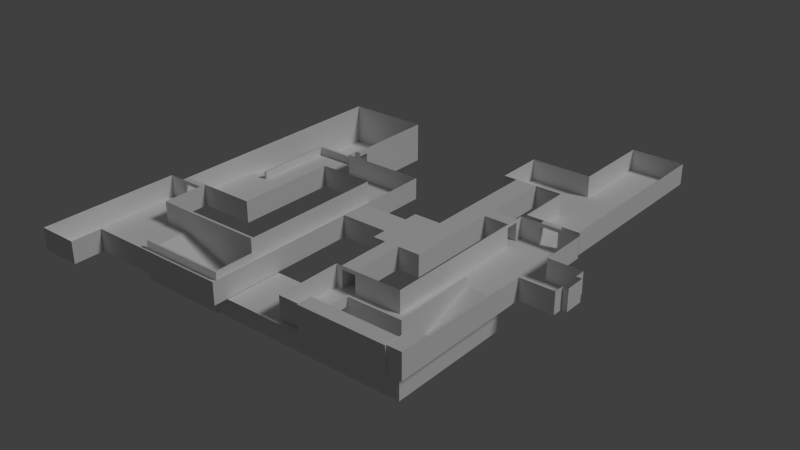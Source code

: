 # Source: Dust.blend  (saved by Blender 2.69.0; exported with 4.5.12 LTS)
import bpy
from mathutils import Matrix  # noqa: F401  (used for matrix-valued properties, if any)

bpy.ops.wm.read_factory_settings(use_empty=True)
scene = bpy.context.scene
scene.name = 'Scene'

# ---- collections
col_collection_1 = bpy.data.collections.new('Collection 1'); scene.collection.children.link(col_collection_1)

# ---- materials (node trees are filled in below, after node groups)
mat_material = bpy.data.materials.new('Material')
mat_material.alpha_threshold = 0.0
mat_material.use_transparent_shadow = False
mat_material.roughness = 0.5
mat_material.line_color = (0.0, 0.0, 0.0, 1.0)

# ---- material node trees

# ---- world
world_world = bpy.data.worlds.new('World'); scene.world = world_world
world_world.color = (0.05088, 0.05088, 0.05088)
world_world.use_sun_shadow = False
world_world.sun_shadow_jitter_overblur = 0.0
world_world.cycles.sampling_method = 'MANUAL'
world_world.cycles.sample_map_resolution = 256

# ---- lights
light_sun = bpy.data.lights.new('Sun', 'SUN')
light_sun.transmission_factor = 0.0
light_sun.angle = 0.1993
light_sun.energy = 1.0
light_sun.shadow_buffer_clip_start = 0.5
light_sun.shadow_soft_size = 0.1
light_sun.shadow_cascade_max_distance = 1000.0
light_sun.cycles.use_multiple_importance_sampling = False

# ---- meshes
me_cube_002 = bpy.data.meshes.new('Cube.002')
me_cube_002.from_pydata([(0.7176, -0.4165, 0.3306), (0.7495, -0.4165, 0.3306), (0.7176, -2.133, 0.3306), (0.7495, -2.133, 0.3306), (0.7176, -0.4165, 0.8691), (0.7495, -0.4165, 0.8691), (0.7176, -2.133, 0.8691), (0.7495, -2.133, 0.8691), (0.291, -0.4165, 0.3306), (0.3229, -0.4165, 0.3306), (0.291, -1.552, 0.3306), (0.3229, -1.552, 0.3306), (0.291, -0.4165, 0.8691), (0.3229, -0.4165, 0.8691), (0.291, -1.552, 0.8691), (0.3229, -1.552, 0.8691), (0.291, -1.584, 0.3306), (0.3229, -1.584, 0.3306), (0.291, -1.584, 0.8691), (0.3229, -1.584, 0.8691), (-0.443, -1.552, 0.3306), (-0.443, -1.552, 0.8691), (-0.443, -1.584, 0.3306), (-0.443, -1.584, 0.8691), (-0.4701, -1.552, 0.3306), (-0.4701, -1.552, 0.8691), (-0.4701, -1.584, 0.3306), (-0.4701, -1.584, 0.8691), (0.3229, -0.4165, 0.7478), (0.291, -0.4165, 0.7478), (0.291, -1.552, 0.7478), (0.3229, -1.552, 0.7478), (0.291, -1.584, 0.7478), (0.3229, -1.584, 0.7478), (-0.443, -1.552, 0.7478), (-0.443, -1.584, 0.7478), (-0.4701, -1.552, 0.7478), (-0.4701, -1.584, 0.7478), (-0.4701, -2.332, 0.8691), (-0.443, -2.332, 0.7478), (-0.4701, -2.332, 0.7478), (-0.4701, -2.125, 0.7478), (-0.443, -2.125, 0.7478), (-0.4701, -2.125, 0.8691), (-0.443, -2.125, 0.8691), (0.7343, -2.332, 0.8691), (0.7343, -2.332, 0.7478), (0.7343, -2.125, 0.7478), (0.7343, -2.125, 0.8691), (-0.443, -2.26, 0.7346), (-0.4701, -2.26, 0.7346), (-0.4701, -2.125, 0.7346), (-0.443, -2.125, 0.7346), (0.7343, -2.26, 0.7346), (0.7343, -2.125, 0.7346), (-0.443, -2.332, 1.106), (-0.4701, -2.332, 1.106), (-0.443, -2.332, 0.9851), (-0.4701, -2.332, 0.9851), (-0.4701, -2.125, 1.106), (-0.443, -2.125, 1.106), (0.7343, -2.332, 1.106), (0.7343, -2.332, 0.9851), (0.7343, -2.125, 1.106), (-3.243, -2.125, 0.7478), (-3.243, -2.125, 0.7346), (-1.979, -2.26, 0.7346), (-1.979, -2.332, 0.7478), (-1.979, -2.125, 0.7478), (-1.979, -2.125, 0.7346), (-0.4701, -1.549, 0.7478), (-0.4701, -1.549, 0.7346), (-1.979, -1.549, 0.7478), (-1.979, -1.549, 0.7346), (-3.269, -1.563, 0.3306), (-3.269, -1.531, 0.3306), (-1.979, -1.563, 0.3306), (-1.979, -1.531, 0.3306), (-3.269, -1.563, 0.8691), (-3.269, -1.531, 0.8691), (-1.979, -1.563, 0.8691), (-1.979, -1.531, 0.8691), (-3.269, -1.531, 0.7478), (-3.269, -1.563, 0.7478), (-1.979, -1.563, 0.7478), (-1.979, -1.531, 0.7478), (-3.269, -1.563, 1.062), (-3.269, -1.531, 1.062), (-1.979, -1.563, 1.062), (-1.979, -1.531, 1.062), (-1.956, -1.563, 0.3306), (-1.956, -1.531, 0.3306), (-1.956, -1.563, 0.8691), (-1.956, -1.531, 0.8691), (-1.956, -1.563, 0.7478), (-1.956, -1.531, 0.7478), (-1.979, -2.122, 0.8691), (-1.979, -2.122, 0.7478), (-1.956, -2.122, 0.8691), (-1.956, -2.122, 0.7478), (-1.979, -2.148, 0.8691), (-1.979, -2.148, 0.7478), (-1.956, -2.148, 0.8691), (-1.956, -2.148, 0.7478), (-3.186, -2.122, 0.8691), (-3.186, -2.122, 0.7478), (-3.186, -2.148, 0.8691), (-3.186, -2.148, 0.7478), (-1.979, -2.122, 0.3151), (-1.979, -2.148, 0.3151), (-3.186, -2.122, 0.3151), (-3.186, -2.148, 0.3151), (-3.516, 0.1572, 0.3306), (-3.548, 0.1572, 0.3306), (-3.516, 1.25, 0.3306), (-3.548, 1.25, 0.3306), (-3.516, 0.1572, 0.8691), (-3.548, 0.1572, 0.8691), (-3.516, 1.25, 0.8691), (-3.548, 1.25, 0.8691), (-3.548, 0.1572, 0.7478), (-3.516, 0.1572, 0.7478), (-3.516, 1.25, 0.7478), (-3.548, 1.25, 0.7478), (-3.516, 1.283, 0.3306), (-3.548, 1.283, 0.3306), (-3.516, 1.283, 0.8691), (-3.548, 1.283, 0.8691), (-3.516, 1.283, 0.7478), (-3.548, 1.283, 0.7478), (-2.715, 1.25, 0.3306), (-2.715, 1.25, 0.8691), (-2.715, 1.25, 0.7478), (-2.715, 1.283, 0.3306), (-2.715, 1.283, 0.8691), (-2.715, 1.283, 0.7478)], [], [(0, 1, 3, 2), (4, 6, 7, 5), (1, 0, 4, 5), (2, 3, 7, 6), (0, 2, 6, 4), (3, 1, 5, 7), (8, 9, 11, 10), (12, 14, 15, 13), (28, 29, 12, 13), (31, 15, 19, 33), (29, 30, 14, 12), (31, 28, 13, 15), (32, 33, 19, 18), (10, 16, 22, 20), (15, 14, 18, 19), (10, 11, 17, 16), (20, 22, 26, 24), (18, 14, 21, 23), (32, 18, 23, 35), (30, 10, 20, 34), (36, 24, 26, 37), (23, 21, 25, 27), (42, 47, 54, 52), (34, 20, 24, 36), (9, 8, 29, 28), (11, 31, 33, 17), (8, 10, 30, 29), (11, 9, 28, 31), (16, 17, 33, 32), (16, 32, 35, 22), (14, 30, 34, 21), (25, 36, 37, 27), (22, 35, 37, 26), (21, 34, 36, 25), (46, 45, 61, 62), (43, 41, 40, 38), (42, 44, 48, 47), (45, 48, 63, 61), (37, 35, 42, 41), (27, 37, 41, 43), (35, 23, 44, 42), (23, 27, 43, 44), (47, 48, 45, 46), (48, 44, 60, 63), (46, 39, 49, 53), (39, 46, 62, 57), (51, 52, 49, 50), (49, 52, 54, 53), (47, 46, 53, 54), (41, 42, 52, 51), (39, 40, 50, 49), (57, 55, 56, 58), (60, 59, 56, 55), (60, 55, 61, 63), (55, 57, 62, 61), (44, 43, 59, 60), (43, 38, 56, 59), (40, 39, 57, 58), (38, 40, 58, 56), (68, 69, 65, 64), (50, 40, 67, 66), (69, 68, 72, 73), (51, 50, 66, 69), (40, 41, 68, 67), (70, 71, 73, 72), (51, 69, 73, 71), (68, 41, 70, 72), (41, 51, 71, 70), (74, 75, 77, 76), (79, 78, 86, 87), (82, 83, 78, 79), (83, 84, 80, 78), (85, 82, 79, 81), (75, 74, 83, 82), (74, 76, 84, 83), (77, 75, 82, 85), (84, 94, 99, 97), (77, 85, 95, 91), (86, 88, 89, 87), (80, 81, 89, 88), (78, 80, 88, 86), (81, 79, 87, 89), (92, 94, 95, 93), (90, 91, 95, 94), (85, 81, 93, 95), (84, 76, 90, 94), (81, 80, 92, 93), (76, 77, 91, 90), (97, 99, 103, 101), (92, 80, 96, 98), (94, 92, 98, 99), (80, 84, 97, 96), (100, 101, 103, 102), (98, 96, 100, 102), (99, 98, 102, 103), (104, 105, 107, 106), (101, 107, 111, 109), (101, 100, 106, 107), (96, 97, 105, 104), (108, 109, 111, 110), (105, 97, 108, 110), (107, 105, 110, 111), (97, 101, 109, 108), (100, 96, 104, 106), (112, 113, 115, 114), (116, 118, 119, 117), (120, 121, 116, 117), (121, 122, 118, 116), (123, 120, 117, 119), (113, 112, 121, 120), (112, 114, 122, 121), (115, 113, 120, 123), (115, 123, 129, 125), (126, 118, 131, 134), (123, 119, 127, 129), (114, 124, 133, 130), (119, 118, 126, 127), (114, 115, 125, 124), (131, 132, 135, 134), (132, 130, 133, 135), (128, 126, 134, 135), (124, 128, 135, 133), (118, 122, 132, 131), (122, 114, 130, 132), (125, 129, 128, 124), (127, 126, 128, 129)])
me_cube_002.use_remesh_preserve_volume = False
me_cube_002.use_remesh_preserve_attributes = False
me_cube_002.use_mirror_vertex_groups = False
me_cube_002.update()
me_cube_001 = bpy.data.meshes.new('Cube.001')
me_cube_001.from_pydata([(-0.9121, -0.6107, 0.7561), (-0.9121, 0.165, 0.7561), (-0.2306, 0.165, 0.7561), (-0.2306, -0.6107, 0.7561), (-0.9121, -0.6107, 1.006), (-0.9121, 0.165, 1.006), (-0.2306, 0.165, 1.006), (-0.2306, -0.6107, 1.006), (-0.5348, 0.165, 1.006), (-0.5348, 0.165, 0.7561), (-0.5348, -0.6107, 1.006), (-0.5348, -0.6107, 0.7561), (-0.733, 0.165, 0.7561), (-0.733, -0.6107, 1.006), (-0.733, 0.165, 1.006), (-0.733, -0.6107, 0.7561), (-0.9121, -0.0229, 1.006), (-0.9121, -0.0229, 0.7561), (-0.2306, -0.0229, 1.006), (-0.2306, -0.0229, 0.7561), (-0.5348, -0.0229, 0.7561), (-0.733, -0.0229, 0.7561), (-0.9121, -0.4108, 0.7561), (-0.2306, -0.4108, 1.006), (-0.5348, -0.4108, 0.7561), (-0.733, -0.4108, 0.7561), (-0.9121, -0.4108, 1.006), (-0.2306, -0.4108, 0.7561), (-1.563, -0.0229, 1.006), (-1.563, -0.0229, 0.7561), (-1.563, -0.4108, 0.7561), (-1.563, -0.4108, 1.006), (-1.981, -0.0229, 1.006), (-1.981, -0.0229, 0.7561), (-1.981, -0.4108, 0.7561), (-1.981, -0.4108, 1.006), (-1.563, 0.5097, 1.006), (-1.563, 0.5097, 0.7561), (-1.981, 0.5097, 1.006), (-1.981, 0.5097, 0.7561), (-1.563, 0.9852, 1.006), (-1.563, 0.9852, 0.7561), (-1.981, 0.9852, 1.006), (-1.981, 0.9852, 0.7561), (-2.75, 0.5097, 1.006), (-2.75, 0.5097, 0.7561), (-2.75, 0.9852, 1.006), (-2.75, 0.9852, 0.7561), (-0.5348, -1.356, 1.006), (-0.5348, -1.356, 0.7561), (-0.733, -1.356, 1.006), (-0.733, -1.356, 0.7561), (-0.2311, 0.6642, 0.7561), (-0.2311, 0.6642, 1.006), (-0.5351, 0.6642, 1.006), (-0.5351, 0.6642, 0.7561), (-0.2311, 0.8478, 0.7561), (-0.2311, 0.8478, 1.006), (-0.5351, 0.8478, 1.006), (-0.5351, 0.8478, 0.7561), (-0.2306, 1.785, 0.7561), (-0.2306, 1.785, 1.006), (-0.5351, 1.785, 1.006), (-0.5351, 1.785, 0.7561), (-0.2306, 2.471, 0.7561), (-0.2306, 2.471, 1.006), (-0.5351, 2.471, 1.006), (-0.5351, 2.471, 0.7561), (-0.7235, 1.785, 1.006), (-0.7235, 1.785, 0.7561), (-0.7235, 2.471, 1.006), (-0.7235, 2.471, 0.7561), (0.8943, 1.785, 0.7561), (0.8943, 1.785, 1.006), (0.8943, 2.471, 0.7561), (0.8943, 2.471, 1.006), (0.1426, 2.471, 1.006), (0.1426, 1.785, 1.006), (0.1426, 1.785, 0.7561), (0.1426, 2.471, 0.7561), (0.8943, 3.622, 0.7561), (0.8943, 3.622, 1.006), (0.1426, 3.622, 1.006), (0.1426, 3.622, 0.7561), (0.8943, 1.016, 0.7561), (0.8943, 1.016, 1.006), (0.1426, 1.016, 1.006), (0.1426, 1.016, 0.7561), (-4.082, -0.9883, 0.7561), (-1.981, -2.14, 0.7561), (0.3932, 2.471, 0.7561), (0.6437, 2.471, 0.7561), (-1.563, -2.14, 1.006), (-1.563, -2.14, 0.7561), (0.3932, 1.785, 0.7561), (0.6437, 1.785, 0.7561), (0.3932, 3.622, 0.7561), (0.6437, 3.622, 0.7561), (0.3932, 3.622, 1.006), (0.6437, 3.622, 1.006), (0.3932, 1.016, 1.006), (0.6437, 1.016, 1.006), (0.3932, 1.016, 0.7561), (0.6437, 1.016, 0.7561), (0.3932, 0.9437, 1.006), (0.6437, 0.9437, 1.006), (0.3932, 0.9437, 0.7561), (0.6437, 0.9437, 0.7561), (-3.158, -1.549, 1.006), (-3.158, -1.549, 0.7561), (0.3932, 0.6642, 0.7561), (0.6437, 0.6642, 0.7561), (0.1128, 0.6642, 0.7561), (0.1128, 0.6642, 1.006), (0.1128, 0.9437, 0.7561), (0.1128, 0.9437, 1.006), (0.6437, 0.8466, 0.7561), (-4.082, -1.549, 0.7561), (-4.082, -1.549, 1.006), (0.3932, 0.8466, 0.7561), (0.1128, 0.8466, 1.006), (0.1128, 0.8466, 0.7561), (0.9327, 0.9437, 1.006), (0.9327, 0.9437, 0.7561), (0.9327, 0.6642, 1.006), (0.9327, 0.6642, 0.7561), (0.9327, 0.8466, 0.7561), (0.9327, 0.8466, 1.006), (-3.531, -1.549, 0.7561), (0.6437, 0.2604, 0.7561), (0.3932, 0.2604, 0.7561), (-3.531, -1.549, 1.006), (0.1128, 0.2604, 0.7561), (0.1128, 0.2604, 1.006), (0.9327, 0.2604, 1.006), (0.9327, 0.2604, 0.7561), (-4.082, -2.945, 1.006), (0.6437, -0.311, 0.7561), (0.3932, -0.311, 0.7561), (-4.082, -2.945, 0.7561), (0.1128, -0.311, 0.7561), (0.1128, -0.311, 1.006), (0.9327, -0.311, 1.006), (0.9327, -0.311, 0.7561), (0.6437, -0.4165, 0.7561), (0.3932, -0.4165, 0.7561), (0.1128, -0.4165, 0.7561), (0.1128, -0.4165, 1.006), (0.9327, -0.4165, 1.006), (0.9327, -0.4165, 0.7561), (0.734, 0.9437, 1.006), (-3.531, -2.945, 0.7561), (0.734, 0.6642, 0.7561), (0.734, 0.8466, 0.7561), (-3.531, -2.945, 1.006), (0.734, 0.9437, 0.7561), (0.734, 0.2604, 0.7561), (-3.531, -2.527, 1.006), (0.734, -0.311, 0.7561), (-3.531, -2.527, 0.7561), (0.734, -0.4165, 0.7561), (0.3216, 0.9437, 1.006), (0.3216, 0.6642, 0.7561), (-1.981, -1.542, 1.006), (-3.531, -2.14, 0.7561), (0.3216, 0.8466, 0.7561), (0.3216, 0.9437, 0.7561), (0.3216, 0.2604, 0.7561), (-4.082, -2.14, 1.006), (0.3216, -0.311, 0.7561), (-4.082, -2.14, 0.7561), (0.3216, -0.4165, 0.7561), (0.1128, -1.356, 0.7561), (0.1128, -1.356, 1.006), (0.9327, -1.356, 1.006), (0.9327, -1.356, 0.7561), (0.734, -1.356, 0.7561), (0.3216, -1.356, 0.7561), (0.1128, -1.557, 0.7561), (0.3216, -1.557, 0.7561), (0.9327, -1.92, 1.006), (0.9327, -1.92, 0.7561), (0.734, -1.92, 0.7561), (0.734, -1.92, 1.006), (1.407, 0.2604, 1.006), (1.407, 0.2604, 0.7561), (1.407, -0.311, 1.006), (1.407, -0.311, 0.7561), (-4.082, -2.527, 0.7561), (-1.981, -2.527, 0.7561), (0.6437, 0.1069, 0.7561), (0.9327, 0.1069, 0.7561), (0.1128, 0.1069, 1.006), (0.1128, 0.1069, 0.7561), (-4.082, -2.527, 1.006), (0.3932, 0.1069, 0.7561), (0.734, 0.1069, 0.7561), (-3.158, -2.527, 1.006), (-3.158, -2.527, 0.7561), (0.3216, 0.1069, 0.7561), (1.407, 0.1069, 1.006), (1.407, 0.1069, 0.7561), (-3.158, -2.14, 0.7561), (0.9327, -0.1658, 0.7561), (0.1128, -0.1658, 0.7561), (0.734, -0.1658, 0.7561), (-1.563, -1.542, 1.006), (-1.563, -2.527, 0.7561), (0.3216, -0.1658, 0.7561), (1.407, -0.1658, 0.7561), (-1.981, -2.527, 1.006), (0.6437, -0.1658, 0.7561), (0.1128, -0.1658, 1.006), (-1.563, -2.527, 1.006), (0.3932, -0.1658, 0.7561), (1.407, -0.1658, 1.006), (1.483, 0.1069, 1.006), (1.483, 0.1069, 0.7561), (1.483, -0.1658, 0.7561), (1.483, -0.1658, 1.006), (-1.977, -1.549, 0.7336), (-1.977, -1.549, 0.3333), (-1.977, -2.14, 0.3333), (-1.977, -2.14, 0.7336), (0.3177, -1.549, 0.7336), (0.3177, -1.549, 0.3333), (0.3177, -2.14, 0.3333), (0.3177, -2.14, 0.7336), (0.7274, -1.549, 0.7336), (0.7274, -1.549, 0.3333), (0.7274, -2.14, 0.3333), (0.7274, -2.14, 0.7336), (-1.981, -1.542, 0.7561), (-1.563, -1.542, 0.7561), (-4.082, -0.9883, 1.006), (-3.531, -0.9883, 0.7561), (-3.531, -0.9883, 1.006), (-3.863, -0.9883, 1.006), (-3.863, -0.9883, 0.7561), (-3.863, -1.549, 0.7561), (-0.455, -1.356, 0.7561), (-3.863, -2.945, 0.7561), (-3.863, -2.945, 1.006), (-3.863, -2.14, 0.7561), (-3.863, -2.527, 0.7561), (-3.531, -0.9063, 0.7561), (-3.531, -0.9063, 1.006), (-3.863, -0.9063, 1.006), (-3.863, -0.9063, 0.7561), (-3.531, 0.1631, 0.7561), (-2.75, 1.129, 1.056), (-3.863, 0.1631, 1.006), (-3.863, 0.1631, 0.7561), (-2.75, -0.9063, 0.7561), (-2.75, -0.9063, 1.006), (-2.75, 0.1631, 0.7561), (-2.75, 0.1631, 1.006), (-3.531, 1.273, 0.7561), (-2.75, 1.129, 1.006), (-2.75, 1.273, 0.7561), (-2.75, 1.273, 1.006), (-3.531, 1.273, 0.4922), (-3.531, 1.129, 0.7561), (-3.863, 1.273, 0.8925), (-3.863, 1.273, 0.4922), (-3.531, 2.448, 0.4922), (-3.531, 2.448, 0.8925), (-3.863, 2.448, 0.8925), (-3.863, 2.448, 0.4922), (-2.716, 1.273, 0.4922), (-2.716, 1.273, 0.8925), (-2.716, 2.448, 0.4922), (-2.716, 2.448, 0.8925), (-3.531, 0.9852, 0.7561), (-2.671, 1.129, 0.7561), (-3.531, 0.5097, 0.7561), (-0.455, -1.356, 1.006), (-0.455, -1.557, 0.7561), (-2.671, 1.273, 1.006), (-0.5348, -1.557, 0.7561), (-0.733, -1.557, 0.7561), (-0.8126, -1.356, 0.7561), (-0.8126, -1.557, 1.006), (-0.8126, -1.356, 1.006), (-0.8126, -1.557, 0.7561), (-0.455, -2.258, 1.006), (-0.455, -2.258, 0.7561), (-0.5348, -2.258, 1.006), (-0.5348, -2.258, 0.7561), (-0.733, -2.258, 1.006), (-0.733, -2.258, 0.7561), (-0.8126, -2.258, 1.006), (-0.8126, -2.258, 0.7561), (0.9327, -2.313, 1.006), (0.9327, -2.313, 0.7561), (0.734, -2.313, 0.7561), (0.734, -2.313, 1.006), (-0.9121, -0.6107, 1.056), (-0.9121, 0.165, 1.056), (-0.2306, 0.165, 1.056), (-0.2306, -0.6107, 1.056), (-0.5348, 0.165, 1.056), (-0.5348, -0.6107, 1.056), (-0.733, -0.6107, 1.056), (-0.733, 0.165, 1.056), (-0.9121, -0.0229, 1.056), (-0.2306, -0.0229, 1.056), (-0.5348, -0.0229, 1.056), (-0.733, -0.0229, 1.056), (-0.2306, -0.4108, 1.056), (-0.5348, -0.4108, 1.056), (-0.733, -0.4108, 1.056), (-0.9121, -0.4108, 1.056), (-1.563, -0.0229, 1.056), (-1.563, -0.4108, 1.056), (-1.981, -0.0229, 1.056), (-1.981, -0.4108, 1.056), (-1.563, 0.5097, 1.056), (-1.981, 0.5097, 1.056), (-1.563, 0.9852, 1.056), (-1.981, 0.9852, 1.056), (-2.75, 0.5097, 1.056), (-2.75, 0.9852, 1.056), (-0.5348, -1.356, 1.056), (-0.733, -1.356, 1.056), (-0.2311, 0.6642, 1.056), (-0.5351, 0.6642, 1.056), (-0.2311, 0.8478, 1.056), (-0.5351, 0.8478, 1.056), (-0.2306, 1.785, 1.056), (-0.5351, 1.785, 1.056), (-0.2306, 2.471, 1.056), (-0.5351, 2.471, 1.056), (-0.7235, 1.785, 1.056), (-0.7235, 2.471, 1.056), (0.8943, 1.785, 1.056), (0.8943, 2.471, 1.056), (0.1426, 2.471, 1.056), (0.1426, 1.785, 1.056), (0.8943, 3.622, 1.056), (0.1426, 3.622, 1.056), (0.8943, 1.016, 1.056), (0.1426, 1.016, 1.056), (-1.563, -2.14, 1.056), (0.3932, 3.622, 1.056), (0.6437, 3.622, 1.056), (0.3932, 1.016, 1.056), (0.6437, 1.016, 1.056), (0.3932, 0.9437, 1.056), (0.6437, 0.9437, 1.056), (-3.158, -1.549, 1.056), (0.1128, 0.6642, 1.056), (0.1128, 0.9437, 1.056), (-4.082, -1.549, 1.056), (0.1128, 0.8466, 1.056), (0.9327, 0.9437, 1.056), (0.9327, 0.6642, 1.056), (0.9327, 0.8466, 1.056), (-3.531, -1.549, 1.056), (0.1128, 0.2604, 1.056), (0.9327, 0.2604, 1.056), (-4.082, -2.945, 1.056), (0.1128, -0.311, 1.056), (0.9327, -0.311, 1.056), (0.1128, -0.4165, 1.056), (0.9327, -0.4165, 1.056), (0.734, 0.9437, 1.056), (-3.531, -2.945, 1.056), (-3.531, -2.527, 1.056), (0.3216, 0.9437, 1.056), (-1.981, -1.542, 1.056), (-4.082, -2.14, 1.056), (0.1128, -1.356, 1.056), (0.9327, -1.356, 1.056), (0.9327, -1.92, 1.056), (0.734, -1.92, 1.056), (1.407, 0.2604, 1.056), (1.407, -0.311, 1.056), (0.1128, 0.1069, 1.056), (-4.082, -2.527, 1.056), (-3.158, -2.527, 1.056), (1.407, 0.1069, 1.056), (-1.563, -1.542, 1.056), (-1.981, -2.527, 1.056), (0.1128, -0.1658, 1.056), (-1.563, -2.527, 1.056), (1.407, -0.1658, 1.056), (1.483, 0.1069, 1.056), (1.483, -0.1658, 1.056), (-4.082, -0.9883, 1.056), (-3.531, -0.9883, 1.056), (-3.863, -0.9883, 1.056), (-3.863, -2.945, 1.056), (-3.531, -0.9063, 1.056), (-3.863, -0.9063, 1.056), (-2.671, 1.273, 0.7561), (-3.863, 0.1631, 1.056), (-2.75, -0.9063, 1.056), (-2.75, 0.1631, 1.056), (-2.75, 1.129, 0.7561), (-2.75, 1.273, 1.056), (-2.671, 1.129, 1.006), (-0.455, -1.356, 1.056), (-2.671, 1.129, 1.056), (-0.8126, -1.557, 1.056), (-0.8126, -1.356, 1.056), (-0.455, -2.258, 1.056), (-0.5348, -2.258, 1.056), (-0.733, -2.258, 1.056), (-0.8126, -2.258, 1.056), (0.9327, -2.313, 1.056), (0.734, -2.313, 1.056), (0.9327, -1.92, 1.103), (0.734, -1.92, 1.103), (0.9327, -2.313, 1.103), (0.734, -2.313, 1.103), (-3.863, 1.273, 1.056), (-3.531, 2.448, 1.056), (-3.863, 2.448, 1.056), (-2.716, 1.273, 1.056), (-2.716, 2.448, 1.056), (-2.671, 1.273, 1.056)], [], [(16, 17, 1, 5), (9, 55, 54, 8), (23, 27, 3, 7), (13, 15, 0, 4), (20, 19, 2, 9), (68, 70, 334, 333), (14, 12, 9, 8), (7, 3, 11, 10), (21, 20, 9, 12), (273, 47, 399, 262), (13, 50, 51, 15), (141, 212, 384, 362), (5, 1, 12, 14), (17, 21, 12, 1), (22, 30, 31, 26), (6, 2, 19, 18), (24, 27, 19, 20), (192, 133, 359, 378), (25, 24, 20, 21), (173, 147, 364, 372), (58, 62, 330, 328), (22, 25, 21, 17), (18, 19, 27, 23), (4, 0, 22, 26), (11, 3, 27, 24), (213, 210, 383, 385), (15, 11, 24, 25), (131, 108, 350, 358), (76, 82, 340, 337), (0, 15, 25, 22), (128, 131, 236, 235), (23, 7, 300, 309), (17, 29, 30, 22), (16, 28, 29, 17), (35, 34, 33, 32), (206, 233, 93, 92), (29, 33, 34, 30), (29, 37, 39, 33), (37, 41, 43, 39), (238, 237, 234, 88), (33, 39, 38, 32), (28, 36, 37, 29), (40, 42, 43, 41), (233, 232, 89, 93), (154, 151, 241, 242), (36, 40, 41, 37), (43, 47, 45, 39), (42, 46, 47, 43), (39, 45, 44, 38), (15, 51, 49, 11), (53, 6, 299, 325), (11, 49, 48, 10), (55, 59, 58, 54), (2, 52, 55, 9), (6, 53, 52, 2), (127, 124, 356, 357), (59, 63, 62, 58), (52, 56, 59, 55), (258, 46, 322, 250), (210, 189, 198, 197), (56, 60, 63, 59), (57, 61, 60, 56), (124, 134, 360, 356), (66, 67, 64, 65), (60, 64, 67, 63), (244, 243, 170, 188), (92, 93, 207, 213), (69, 71, 70, 68), (67, 71, 69, 63), (66, 70, 71, 67), (63, 69, 68, 62), (73, 75, 74, 72), (95, 72, 74, 91), (79, 83, 82, 76), (77, 86, 87, 78), (207, 189, 210, 213), (60, 78, 79, 64), (64, 79, 76, 65), (61, 77, 78, 60), (97, 80, 81, 99), (164, 202, 109, 128), (90, 96, 83, 79), (75, 81, 80, 74), (101, 85, 84, 103), (95, 103, 84, 72), (159, 244, 241, 151), (72, 84, 85, 73), (170, 168, 194, 188), (34, 35, 163, 232), (78, 94, 90, 79), (94, 95, 91, 90), (83, 96, 98, 82), (96, 97, 99, 98), (189, 89, 202, 198), (159, 164, 243, 244), (74, 80, 97, 91), (91, 97, 96, 90), (86, 100, 102, 87), (103, 107, 105, 101), (78, 87, 102, 94), (94, 102, 103, 95), (244, 188, 139, 241), (93, 89, 189, 207), (152, 125, 126, 153), (100, 104, 106, 102), (102, 106, 107, 103), (57, 120, 354, 327), (113, 133, 132, 112), (119, 110, 111, 116), (152, 156, 135, 125), (153, 126, 123, 155), (106, 119, 116, 107), (123, 126, 127, 122), (126, 125, 124, 127), (161, 115, 114, 166), (165, 121, 112, 162), (166, 114, 121, 165), (155, 123, 122, 150), (112, 52, 53, 113), (212, 141, 140, 204), (48, 323, 324, 50), (121, 56, 52, 112), (205, 158, 143, 203), (162, 167, 130, 110), (125, 135, 134, 124), (110, 130, 129, 111), (141, 147, 146, 140), (158, 160, 149, 143), (214, 138, 137, 211), (191, 201, 185, 135), (208, 169, 138, 214), (188, 194, 136, 139), (138, 145, 144, 137), (143, 149, 148, 142), (169, 171, 145, 138), (111, 152, 153, 116), (111, 129, 156, 152), (116, 153, 155, 107), (226, 227, 231, 230), (107, 155, 150, 105), (211, 137, 158, 205), (225, 226, 230, 229), (137, 144, 160, 158), (160, 144, 145, 171, 225, 229), (104, 161, 166, 106), (230, 231, 228, 229), (119, 165, 162, 110), (106, 166, 165, 119), (220, 221, 225, 224), (112, 132, 167, 162), (221, 222, 226, 225), (204, 140, 169, 208), (170, 243, 239, 117), (140, 146, 171, 169), (160, 176, 175, 149), (30, 34, 232, 233), (147, 173, 172, 146), (149, 175, 174, 148), (146, 172, 177, 171), (157, 159, 151, 154), (178, 172, 240, 277), (172, 178, 179, 177), (182, 295, 296, 183), (176, 182, 181, 175), (242, 241, 139, 136), (175, 181, 180, 174), (209, 187, 186, 215), (142, 186, 187, 143), (197, 198, 159, 157), (135, 185, 184, 134), (133, 192, 193, 132), (156, 196, 191, 135), (31, 30, 233, 206), (109, 202, 222, 221), (108, 109, 221, 220), (130, 195, 190, 129), (203, 209, 201, 191), (167, 199, 195, 130), (129, 190, 196, 156), (222, 223, 227, 226), (117, 239, 238, 88), (132, 193, 199, 167), (185, 201, 200, 184), (237, 238, 248, 247), (192, 212, 204, 193), (196, 205, 203, 191), (168, 170, 117, 118), (239, 128, 235, 238), (243, 164, 128, 239), (195, 214, 211, 190), (199, 208, 214, 195), (190, 211, 205, 196), (109, 108, 131, 128), (118, 117, 88, 234), (193, 204, 208, 199), (215, 219, 218, 209), (143, 187, 209, 203), (217, 218, 219, 216), (198, 202, 164, 159), (209, 218, 217, 201), (201, 217, 216, 200), (247, 248, 252, 251), (235, 236, 246, 245), (147, 141, 362, 364), (238, 235, 245, 248), (251, 252, 264, 263), (248, 245, 249, 252), (253, 254, 256, 255), (249, 245, 253, 255), (245, 246, 254, 253), (47, 46, 258, 399), (259, 395, 274, 399), (260, 259, 399, 258), (263, 264, 268, 267), (252, 249, 261, 264), (265, 266, 267, 268), (264, 261, 265, 268), (269, 270, 272, 271), (265, 261, 269, 271), (266, 265, 271, 272), (250, 403, 421, 400), (249, 255, 45, 275), (262, 399, 259, 257), (400, 421, 278, 260), (172, 173, 276, 240), (255, 256, 44, 45), (399, 274, 401, 258), (275, 45, 47, 273), (284, 282, 291, 292), (240, 276, 48, 49), (280, 284, 292, 290), (277, 240, 49, 279), (283, 282, 284, 281), (51, 50, 283, 281), (279, 49, 51, 280), (285, 286, 288, 287), (287, 288, 290, 289), (289, 290, 292, 291), (279, 280, 290, 288), (277, 279, 288, 286), (280, 51, 281, 284), (296, 295, 294, 293), (181, 294, 295, 182), (194, 168, 371, 379), (180, 293, 294, 181), (182, 183, 180, 181), (42, 40, 319, 320), (161, 104, 348, 369), (246, 236, 390, 393), (133, 113, 351, 359), (308, 305, 298, 304), (306, 307, 301, 299), (307, 308, 304, 301), (311, 312, 305, 308), (309, 310, 307, 306), (310, 311, 308, 307), (303, 297, 312, 311), (300, 302, 310, 309), (302, 303, 311, 310), (312, 314, 313, 305), (302, 323, 324, 303), (301, 326, 325, 299), (326, 328, 327, 325), (328, 330, 329, 327), (347, 346, 348, 349), (351, 325, 327, 354), (390, 393, 394, 391), (410, 374, 412, 414), (413, 415, 414, 412), (375, 411, 415, 413), (411, 410, 414, 415), (374, 375, 413, 412), (216, 219, 388, 387), (174, 180, 374, 373), (31, 206, 382, 314), (105, 150, 366, 349), (81, 75, 336, 339), (31, 314, 313, 28), (77, 61, 329, 338), (14, 8, 301, 304), (92, 213, 385, 343), (122, 127, 357, 355), (48, 276, 402, 323), (62, 68, 333, 330), (50, 13, 303, 324), (61, 57, 327, 329), (247, 251, 396, 394), (236, 131, 358, 390), (157, 154, 367, 368), (105, 349, 348, 104), (70, 66, 332, 334), (13, 4, 297, 303), (260, 278, 395, 259), (219, 215, 386, 388), (184, 200, 381, 376), (150, 122, 355, 366), (66, 65, 331, 332), (148, 174, 373, 365), (40, 36, 317, 319), (283, 50, 324, 405), (168, 118, 353, 371), (234, 237, 391, 389), (258, 401, 403, 250), (236, 390, 391, 237), (85, 101, 347, 341), (285, 287, 407, 406), (113, 53, 325, 351), (26, 31, 314, 312), (296, 293, 410, 411), (5, 14, 304, 298), (136, 194, 379, 361), (142, 148, 365, 363), (200, 216, 387, 381), (10, 48, 323, 302), (28, 16, 305, 313), (291, 282, 404, 409), (247, 246, 393, 394), (54, 58, 328, 326), (276, 173, 372, 402), (210, 197, 380, 383), (115, 161, 369, 352), (242, 136, 361, 392), (7, 10, 302, 300), (120, 354, 351, 113), (86, 77, 338, 342), (287, 289, 408, 407), (118, 234, 389, 353), (16, 5, 298, 305), (197, 157, 368, 380), (38, 44, 321, 318), (4, 26, 312, 297), (82, 98, 344, 340), (212, 192, 378, 384), (101, 347, 349, 105), (32, 38, 318, 315), (154, 242, 392, 367), (186, 142, 363, 377), (256, 254, 397, 398), (206, 92, 343, 382), (46, 42, 320, 322), (98, 99, 345, 344), (62, 330, 329, 61), (282, 283, 405, 404), (237, 391, 394, 247), (215, 186, 377, 386), (183, 296, 411, 375), (104, 348, 346, 100), (75, 73, 335, 336), (36, 28, 313, 317), (278, 401, 403, 421), (134, 184, 376, 360), (35, 32, 315, 316), (254, 246, 393, 397), (180, 183, 375, 374), (6, 18, 306, 299), (100, 86, 342, 346), (65, 76, 337, 331), (73, 85, 341, 335), (163, 35, 316, 370), (289, 291, 409, 408), (99, 81, 339, 345), (100, 346, 347, 101), (293, 180, 374, 410), (44, 256, 398, 321), (8, 54, 326, 301), (18, 23, 309, 306), (247, 246, 236, 237), (266, 272, 420, 417), (272, 270, 419, 420), (263, 267, 418, 416), (267, 266, 417, 418), (263, 416, 396, 251), (31, 28, 16, 26), (312, 26, 16, 305), (13, 10, 48, 50), (13, 303, 302, 10), (56, 121, 120, 57), (121, 114, 115, 120), (120, 115, 352, 354), (57, 120, 113, 53), (58, 62, 61, 57), (328, 58, 57, 327), (101, 105, 104, 100), (400, 260, 258, 250)])
_uv = me_cube_001.uv_layers.new(name='UVMap')
_uv.uv.foreach_set('vector', [0.6216, 0.4195, 0.7888, 0.4195, 0.7888, 0.5867, 0.6216, 0.5867, 0.6216, 0.4195, 0.7888, 0.4195, 0.7888, 0.5867, 0.6216, 0.5867, 0.6216, 0.4195, 0.7888, 0.4195, 0.7888, 0.5867, 0.6216, 0.5867, 0.6216, 0.4195, 0.7888, 0.4195, 0.7888, 0.5867, 0.6216, 0.5867, 0.4193, 0.8184, 0.5865, 0.8184, 0.5865, 0.9856, 0.4193, 0.9856, 0.6216, 0.4195, 0.7888, 0.4195, 0.7888, 0.5867, 0.6216, 0.5867, 0.6216, 0.4195, 0.7888, 0.4195, 0.7888, 0.5867, 0.6216, 0.5867, 0.6216, 0.4195, 0.7888, 0.4195, 0.7888, 0.5867, 0.6216, 0.5867, 0.4193, 0.8184, 0.5865, 0.8184, 0.5865, 0.9856, 0.4193, 0.9856, 0.4226, 0.4187, 0.5897, 0.4187, 0.5897, 0.5858, 0.4226, 0.5858, 0.6216, 0.4195, 0.7888, 0.4195, 0.7888, 0.5867, 0.6216, 0.5867, 0.6216, 0.4195, 0.7888, 0.4195, 0.7888, 0.5867, 0.6216, 0.5867, 0.6216, 0.4195, 0.7888, 0.4195, 0.7888, 0.5867, 0.6216, 0.5867, 0.4193, 0.8184, 0.5865, 0.8184, 0.5865, 0.9856, 0.4193, 0.9856, 0.6216, 0.4195, 0.7888, 0.4195, 0.7888, 0.5867, 0.6216, 0.5867, 0.6216, 0.4195, 0.7888, 0.4195, 0.7888, 0.5867, 0.6216, 0.5867, 0.4193, 0.8184, 0.5865, 0.8184, 0.5865, 0.9856, 0.4193, 0.9856, 0.6216, 0.4195, 0.7888, 0.4195, 0.7888, 0.5867, 0.6216, 0.5867, 0.4193, 0.8184, 0.5865, 0.8184, 0.5865, 0.9856, 0.4193, 0.9856, 0.6216, 0.4195, 0.7888, 0.4195, 0.7888, 0.5867, 0.6216, 0.5867, 0.6216, 0.4195, 0.7888, 0.4195, 0.7888, 0.5867, 0.6216, 0.5867, 0.4193, 0.8184, 0.5865, 0.8184, 0.5865, 0.9856, 0.4193, 0.9856, 0.6216, 0.4195, 0.7888, 0.4195, 0.7888, 0.5867, 0.6216, 0.5867, 0.6216, 0.4195, 0.7888, 0.4195, 0.7888, 0.5867, 0.6216, 0.5867, 0.4193, 0.8184, 0.5865, 0.8184, 0.5865, 0.9856, 0.4193, 0.9856, 0.6216, 0.4195, 0.7888, 0.4195, 0.7888, 0.5867, 0.6216, 0.5867, 0.4193, 0.8184, 0.5865, 0.8184, 0.5865, 0.9856, 0.4193, 0.9856, 0.6216, 0.4195, 0.7888, 0.4195, 0.7888, 0.5867, 0.6216, 0.5867, 0.6216, 0.4195, 0.7888, 0.4195, 0.7888, 0.5867, 0.6216, 0.5867, 0.4193, 0.8184, 0.5865, 0.8184, 0.5865, 0.9856, 0.4193, 0.9856, 0.6216, 0.4195, 0.7888, 0.4195, 0.7888, 0.5867, 0.6216, 0.5867, 0.6216, 0.4195, 0.7888, 0.4195, 0.7888, 0.5867, 0.6216, 0.5867, 0.4193, 0.8184, 0.5865, 0.8184, 0.5865, 0.9856, 0.4193, 0.9856, 0.6216, 0.4195, 0.7888, 0.4195, 0.7888, 0.5867, 0.6216, 0.5867, 0.6216, 0.4195, 0.7888, 0.4195, 0.7888, 0.5867, 0.6216, 0.5867, 0.6216, 0.4195, 0.7888, 0.4195, 0.7888, 0.5867, 0.6216, 0.5867, 0.4226, 0.4187, 0.5897, 0.4187, 0.5897, 0.5858, 0.4226, 0.5858, 0.4226, 0.4187, 0.5897, 0.4187, 0.5897, 0.5858, 0.4226, 0.5858, 0.4226, 0.4187, 0.5897, 0.4187, 0.5897, 0.5858, 0.4226, 0.5858, 0.6216, 0.4195, 0.7888, 0.4195, 0.7888, 0.5867, 0.6216, 0.5867, 0.6216, 0.4195, 0.7888, 0.4195, 0.7888, 0.5867, 0.6216, 0.5867, 0.6216, 0.4195, 0.7888, 0.4195, 0.7888, 0.5867, 0.6216, 0.5867, 0.6216, 0.4195, 0.7888, 0.4195, 0.7888, 0.5867, 0.6216, 0.5867, 0.4226, 0.4187, 0.5897, 0.4187, 0.5897, 0.5858, 0.4226, 0.5858, 0.6216, 0.4195, 0.7888, 0.4195, 0.7888, 0.5867, 0.6216, 0.5867, 0.6216, 0.4195, 0.7888, 0.4195, 0.7888, 0.5867, 0.6216, 0.5867, 0.4226, 0.4187, 0.5897, 0.4187, 0.5897, 0.5858, 0.4226, 0.5858, 0.6216, 0.4195, 0.7888, 0.4195, 0.7888, 0.5867, 0.6216, 0.5867, 0.6216, 0.4195, 0.7888, 0.4195, 0.7888, 0.5867, 0.6216, 0.5867, 0.4193, 0.8184, 0.5865, 0.8184, 0.5865, 0.9856, 0.4193, 0.9856, 0.6216, 0.4195, 0.7888, 0.4195, 0.7888, 0.5867, 0.6216, 0.5867, 0.6216, 0.4195, 0.7888, 0.4195, 0.7888, 0.5867, 0.6216, 0.5867, 0.6216, 0.4195, 0.7888, 0.4195, 0.7888, 0.5867, 0.6216, 0.5867, 0.4193, 0.8184, 0.5865, 0.8184, 0.5865, 0.9856, 0.4193, 0.9856, 0.6216, 0.4195, 0.7888, 0.4195, 0.7888, 0.5867, 0.6216, 0.5867, 0.6216, 0.4195, 0.7888, 0.4195, 0.7888, 0.5867, 0.6216, 0.5867, 0.6216, 0.4195, 0.7888, 0.4195, 0.7888, 0.5867, 0.6216, 0.5867, 0.4193, 0.8184, 0.5865, 0.8184, 0.5865, 0.9856, 0.4193, 0.9856, 0.6216, 0.4195, 0.7888, 0.4195, 0.7888, 0.5867, 0.6216, 0.5867, 0.6216, 0.4195, 0.7888, 0.4195, 0.7888, 0.5867, 0.6216, 0.5867, 0.4193, 0.8184, 0.5865, 0.8184, 0.5865, 0.9856, 0.4193, 0.9856, 0.6216, 0.4195, 0.7888, 0.4195, 0.7888, 0.5867, 0.6216, 0.5867, 0.6216, 0.4195, 0.7888, 0.4195, 0.7888, 0.5867, 0.6216, 0.5867, 0.6216, 0.4195, 0.7888, 0.4195, 0.7888, 0.5867, 0.6216, 0.5867, 0.4226, 0.4187, 0.5897, 0.4187, 0.5897, 0.5858, 0.4226, 0.5858, 0.4226, 0.4187, 0.5897, 0.4187, 0.5897, 0.5858, 0.4226, 0.5858, 0.6216, 0.4195, 0.7888, 0.4195, 0.7888, 0.5867, 0.6216, 0.5867, 0.6216, 0.4195, 0.7888, 0.4195, 0.7888, 0.5867, 0.6216, 0.5867, 0.4226, 0.4187, 0.5897, 0.4187, 0.5897, 0.5858, 0.4226, 0.5858, 0.6216, 0.4195, 0.7888, 0.4195, 0.7888, 0.5867, 0.6216, 0.5867, 0.6216, 0.4195, 0.7888, 0.4195, 0.7888, 0.5867, 0.6216, 0.5867, 0.6216, 0.4195, 0.7888, 0.4195, 0.7888, 0.5867, 0.6216, 0.5867, 0.4226, 0.4187, 0.5897, 0.4187, 0.5897, 0.5858, 0.4226, 0.5858, 0.6216, 0.4195, 0.7888, 0.4195, 0.7888, 0.5867, 0.6216, 0.5867, 0.6216, 0.4195, 0.7888, 0.4195, 0.7888, 0.5867, 0.6216, 0.5867, 0.6216, 0.4195, 0.7888, 0.4195, 0.7888, 0.5867, 0.6216, 0.5867, 0.4226, 0.4187, 0.5897, 0.4187, 0.5897, 0.5858, 0.4226, 0.5858, 0.6216, 0.4195, 0.7888, 0.4195, 0.7888, 0.5867, 0.6216, 0.5867, 0.6216, 0.4195, 0.7888, 0.4195, 0.7888, 0.5867, 0.6216, 0.5867, 0.6216, 0.4195, 0.7888, 0.4195, 0.7888, 0.5867, 0.6216, 0.5867, 0.4226, 0.4187, 0.5897, 0.4187, 0.5897, 0.5858, 0.4226, 0.5858, 0.4226, 0.4187, 0.5897, 0.4187, 0.5897, 0.5858, 0.4226, 0.5858, 0.6216, 0.4195, 0.7888, 0.4195, 0.7888, 0.5867, 0.6216, 0.5867, 0.6216, 0.4195, 0.7888, 0.4195, 0.7888, 0.5867, 0.6216, 0.5867, 0.4226, 0.4187, 0.5897, 0.4187, 0.5897, 0.5858, 0.4226, 0.5858, 0.4226, 0.4187, 0.5897, 0.4187, 0.5897, 0.5858, 0.4226, 0.5858, 0.6216, 0.4195, 0.7888, 0.4195, 0.7888, 0.5867, 0.6216, 0.5867, 0.6216, 0.4195, 0.7888, 0.4195, 0.7888, 0.5867, 0.6216, 0.5867, 0.6216, 0.4195, 0.7888, 0.4195, 0.7888, 0.5867, 0.6216, 0.5867, 0.4226, 0.4187, 0.5897, 0.4187, 0.5897, 0.5858, 0.4226, 0.5858, 0.4226, 0.4187, 0.5897, 0.4187, 0.5897, 0.5858, 0.4226, 0.5858, 0.6216, 0.4195, 0.7888, 0.4195, 0.7888, 0.5867, 0.6216, 0.5867, 0.6216, 0.4195, 0.7888, 0.4195, 0.7888, 0.5867, 0.6216, 0.5867, 0.4226, 0.4187, 0.5897, 0.4187, 0.5897, 0.5858, 0.4226, 0.5858, 0.4226, 0.4187, 0.5897, 0.4187, 0.5897, 0.5858, 0.4226, 0.5858, 0.4226, 0.4187, 0.5897, 0.4187, 0.5897, 0.5858, 0.4226, 0.5858, 0.4226, 0.4187, 0.5897, 0.4187, 0.5897, 0.5858, 0.4226, 0.5858, 0.6216, 0.4195, 0.7888, 0.4195, 0.7888, 0.5867, 0.6216, 0.5867, 0.6216, 0.4195, 0.7888, 0.4195, 0.7888, 0.5867, 0.6216, 0.5867, 0.4226, 0.4187, 0.5897, 0.4187, 0.5897, 0.5858, 0.4226, 0.5858, 0.4226, 0.4187, 0.5897, 0.4187, 0.5897, 0.5858, 0.4226, 0.5858, 0.4226, 0.4187, 0.5897, 0.4187, 0.5897, 0.5858, 0.4226, 0.5858, 0.4226, 0.4187, 0.5897, 0.4187, 0.5897, 0.5858, 0.4226, 0.5858, 0.4226, 0.4187, 0.5897, 0.4187, 0.5897, 0.5858, 0.4226, 0.5858, 0.6216, 0.4195, 0.7888, 0.4195, 0.7888, 0.5867, 0.6216, 0.5867, 0.4226, 0.4187, 0.5897, 0.4187, 0.5897, 0.5858, 0.4226, 0.5858, 0.6216, 0.4195, 0.7888, 0.4195, 0.7888, 0.5867, 0.6216, 0.5867, 0.6216, 0.4195, 0.7888, 0.4195, 0.7888, 0.5867, 0.6216, 0.5867, 0.4226, 0.4187, 0.5897, 0.4187, 0.5897, 0.5858, 0.4226, 0.5858, 0.4226, 0.4187, 0.5897, 0.4187, 0.5897, 0.5858, 0.4226, 0.5858, 0.4226, 0.4187, 0.5897, 0.4187, 0.5897, 0.5858, 0.4226, 0.5858, 0.4226, 0.4187, 0.5897, 0.4187, 0.5897, 0.5858, 0.4226, 0.5858, 0.6216, 0.4195, 0.7888, 0.4195, 0.7888, 0.5867, 0.6216, 0.5867, 0.6216, 0.4195, 0.7888, 0.4195, 0.7888, 0.5867, 0.6216, 0.5867, 0.6216, 0.4195, 0.7888, 0.4195, 0.7888, 0.5867, 0.6216, 0.5867, 0.4226, 0.4187, 0.5897, 0.4187, 0.5897, 0.5858, 0.4226, 0.5858, 0.4226, 0.4187, 0.5897, 0.4187, 0.5897, 0.5858, 0.4226, 0.5858, 0.6216, 0.4195, 0.7888, 0.4195, 0.7888, 0.5867, 0.6216, 0.5867, 0.6216, 0.4195, 0.7888, 0.4195, 0.7888, 0.5867, 0.6216, 0.5867, 0.6216, 0.4195, 0.7888, 0.4195, 0.7888, 0.5867, 0.6216, 0.5867, 0.6216, 0.4195, 0.7888, 0.4195, 0.7888, 0.5867, 0.6216, 0.5867, 0.4193, 0.8184, 0.5865, 0.8184, 0.5865, 0.9856, 0.4193, 0.9856, 0.4226, 0.4187, 0.5897, 0.4187, 0.5897, 0.5858, 0.4226, 0.5858, 0.4226, 0.4187, 0.5897, 0.4187, 0.5897, 0.5858, 0.4226, 0.5858, 0.6216, 0.4195, 0.7888, 0.4195, 0.7888, 0.5867, 0.6216, 0.5867, 0.4226, 0.4187, 0.5897, 0.4187, 0.5897, 0.5858, 0.4226, 0.5858, 0.6216, 0.4195, 0.7888, 0.4195, 0.7888, 0.5867, 0.6216, 0.5867, 0.4226, 0.4187, 0.5897, 0.4187, 0.5897, 0.5858, 0.4226, 0.5858, 0.4226, 0.4187, 0.5897, 0.4187, 0.5897, 0.5858, 0.4226, 0.5858, 0.4226, 0.4187, 0.5897, 0.4187, 0.5897, 0.5858, 0.4226, 0.5858, 0.4226, 0.4187, 0.5897, 0.4187, 0.5897, 0.5858, 0.4226, 0.5858, 0.6216, 0.4195, 0.7888, 0.4195, 0.7888, 0.5867, 0.6216, 0.5867, 0.4226, 0.4187, 0.5897, 0.4187, 0.5897, 0.5858, 0.4226, 0.5858, 0.6216, 0.4195, 0.7888, 0.4195, 0.7888, 0.5867, 0.6216, 0.5867, 0.4226, 0.4187, 0.5897, 0.4187, 0.5897, 0.5858, 0.4226, 0.5858, 0.4226, 0.4187, 0.5897, 0.4187, 0.5897, 0.5858, 0.4226, 0.5858, 0.4226, 0.4187, 0.5897, 0.4187, 0.5897, 0.5858, 0.4226, 0.5858, 0.4226, 0.4187, 0.5897, 0.4187, 0.5897, 0.5858, 0.4226, 0.5858, 0.6216, 0.4195, 0.7888, 0.4195, 0.7888, 0.5867, 0.6216, 0.5867, 0.6216, 0.4195, 0.7888, 0.4195, 0.7888, 0.5867, 0.6216, 0.5867, 0.4226, 0.4187, 0.5897, 0.4187, 0.5897, 0.5858, 0.4226, 0.5858, 0.2178, 0.8168, 0.3849, 0.8168, 0.3849, 0.984, 0.2178, 0.984, 0.4226, 0.4187, 0.5897, 0.4187, 0.5897, 0.5858, 0.4226, 0.5858, 0.3013, 0.984, 0.3737, 0.9422, 0.3737, 0.8586, 0.3013, 0.8168, 0.229, 0.8586, 0.229, 0.9422, 0.6216, 0.4195, 0.7888, 0.4195, 0.7888, 0.5867, 0.6216, 0.5867, 0.6216, 0.4195, 0.7888, 0.4195, 0.7888, 0.5867, 0.6216, 0.5867, 0.4226, 0.4187, 0.5897, 0.4187, 0.5897, 0.5858, 0.4226, 0.5858, 0.4226, 0.4187, 0.5897, 0.4187, 0.5897, 0.5858, 0.4226, 0.5858, 0.6216, 0.4195, 0.7888, 0.4195, 0.7888, 0.5867, 0.6216, 0.5867, 0.4226, 0.4187, 0.5897, 0.4187, 0.5897, 0.5858, 0.4226, 0.5858, 0.2178, 0.8168, 0.3849, 0.8168, 0.3849, 0.984, 0.2178, 0.984, 0.4226, 0.4187, 0.5897, 0.4187, 0.5897, 0.5858, 0.4226, 0.5858, 0.4226, 0.4187, 0.5897, 0.4187, 0.5897, 0.5858, 0.4226, 0.5858, 0.4226, 0.4187, 0.5897, 0.4187, 0.5897, 0.5858, 0.4226, 0.5858, 0.4226, 0.4187, 0.5897, 0.4187, 0.5897, 0.5858, 0.4226, 0.5858, 0.4226, 0.4187, 0.5897, 0.4187, 0.5897, 0.5858, 0.4226, 0.5858, 0.6216, 0.4195, 0.7888, 0.4195, 0.7888, 0.5867, 0.6216, 0.5867, 0.6216, 0.4195, 0.7888, 0.4195, 0.7888, 0.5867, 0.6216, 0.5867, 0.4226, 0.4187, 0.5897, 0.4187, 0.5897, 0.5858, 0.4226, 0.5858, 0.6216, 0.4195, 0.7888, 0.4195, 0.7888, 0.5867, 0.6216, 0.5867, 0.4226, 0.4187, 0.5897, 0.4187, 0.5897, 0.5858, 0.4226, 0.5858, 0.4226, 0.4187, 0.5897, 0.4187, 0.5897, 0.5858, 0.4226, 0.5858, 0.6216, 0.4195, 0.7888, 0.4195, 0.7888, 0.5867, 0.6216, 0.5867, 0.4226, 0.4187, 0.5897, 0.4187, 0.5897, 0.5858, 0.4226, 0.5858, 0.6216, 0.4195, 0.7888, 0.4195, 0.7888, 0.5867, 0.6216, 0.5867, 0.6216, 0.4195, 0.7888, 0.4195, 0.7888, 0.5867, 0.6216, 0.5867, 0.6216, 0.4195, 0.7888, 0.4195, 0.7888, 0.5867, 0.6216, 0.5867, 0.6216, 0.4195, 0.7888, 0.4195, 0.7888, 0.5867, 0.6216, 0.5867, 0.6216, 0.4195, 0.7888, 0.4195, 0.7888, 0.5867, 0.6216, 0.5867, 0.6216, 0.4195, 0.7888, 0.4195, 0.7888, 0.5867, 0.6216, 0.5867, 0.6216, 0.4195, 0.7888, 0.4195, 0.7888, 0.5867, 0.6216, 0.5867, 0.4226, 0.4187, 0.5897, 0.4187, 0.5897, 0.5858, 0.4226, 0.5858, 0.6216, 0.4195, 0.7888, 0.4195, 0.7888, 0.5867, 0.6216, 0.5867, 0.2178, 0.8168, 0.3849, 0.8168, 0.3849, 0.984, 0.2178, 0.984, 0.6216, 0.4195, 0.7888, 0.4195, 0.7888, 0.5867, 0.6216, 0.5867, 0.4226, 0.4187, 0.5897, 0.4187, 0.5897, 0.5858, 0.4226, 0.5858, 0.4226, 0.4187, 0.5897, 0.4187, 0.5897, 0.5858, 0.4226, 0.5858, 0.4226, 0.4187, 0.5897, 0.4187, 0.5897, 0.5858, 0.4226, 0.5858, 0.4226, 0.4187, 0.5897, 0.4187, 0.5897, 0.5858, 0.4226, 0.5858, 0.6216, 0.4195, 0.7888, 0.4195, 0.7888, 0.5867, 0.6216, 0.5867, 0.4226, 0.4187, 0.5897, 0.4187, 0.5897, 0.5858, 0.4226, 0.5858, 0.4226, 0.4187, 0.5897, 0.4187, 0.5897, 0.5858, 0.4226, 0.5858, 0.6216, 0.4195, 0.7888, 0.4195, 0.7888, 0.5867, 0.6216, 0.5867, 0.6216, 0.4195, 0.7888, 0.4195, 0.7888, 0.5867, 0.6216, 0.5867, 0.6216, 0.4195, 0.7888, 0.4195, 0.7888, 0.5867, 0.6216, 0.5867, 0.4226, 0.4187, 0.5897, 0.4187, 0.5897, 0.5858, 0.4226, 0.5858, 0.6216, 0.4195, 0.7888, 0.4195, 0.7888, 0.5867, 0.6216, 0.5867, 0.4226, 0.4187, 0.5897, 0.4187, 0.5897, 0.5858, 0.4226, 0.5858, 0.4226, 0.4187, 0.5897, 0.4187, 0.5897, 0.5858, 0.4226, 0.5858, 0.4226, 0.4187, 0.5897, 0.4187, 0.5897, 0.5858, 0.4226, 0.5858, 0.4226, 0.4187, 0.5897, 0.4187, 0.5897, 0.5858, 0.4226, 0.5858, 0.4226, 0.4187, 0.5897, 0.4187, 0.5897, 0.5858, 0.4226, 0.5858, 0.6216, 0.4195, 0.7888, 0.4195, 0.7888, 0.5867, 0.6216, 0.5867, 0.6216, 0.4195, 0.7888, 0.4195, 0.7888, 0.5867, 0.6216, 0.5867, 0.4226, 0.4187, 0.5897, 0.4187, 0.5897, 0.5858, 0.4226, 0.5858, 0.6216, 0.4195, 0.7888, 0.4195, 0.7888, 0.5867, 0.6216, 0.5867, 0.4226, 0.4187, 0.5897, 0.4187, 0.5897, 0.5858, 0.4226, 0.5858, 0.6216, 0.4195, 0.7888, 0.4195, 0.7888, 0.5867, 0.6216, 0.5867, 0.4226, 0.4187, 0.5897, 0.4187, 0.5897, 0.5858, 0.4226, 0.5858, 0.4226, 0.4187, 0.5897, 0.4187, 0.5897, 0.5858, 0.4226, 0.5858, 0.6216, 0.4195, 0.7888, 0.4195, 0.7888, 0.5867, 0.6216, 0.5867, 0.6216, 0.4195, 0.7888, 0.4195, 0.7888, 0.5867, 0.6216, 0.5867, 0.6216, 0.4195, 0.7888, 0.4195, 0.7888, 0.5867, 0.6216, 0.5867, 0.6216, 0.4195, 0.7888, 0.4195, 0.7888, 0.5867, 0.6216, 0.5867, 0.4226, 0.4187, 0.5897, 0.4187, 0.5897, 0.5858, 0.4226, 0.5858, 0.6216, 0.4195, 0.7888, 0.4195, 0.7888, 0.5867, 0.6216, 0.5867, 0.4226, 0.4187, 0.5897, 0.4187, 0.5897, 0.5858, 0.4226, 0.5858, 0.6216, 0.4195, 0.7888, 0.4195, 0.7888, 0.5867, 0.6216, 0.5867, 0.4226, 0.4187, 0.5897, 0.4187, 0.5897, 0.5858, 0.4226, 0.5858, 0.6216, 0.4195, 0.7888, 0.4195, 0.7888, 0.5867, 0.6216, 0.5867, 0.6216, 0.4195, 0.7888, 0.4195, 0.7888, 0.5867, 0.6216, 0.5867, 0.4226, 0.4187, 0.5897, 0.4187, 0.5897, 0.5858, 0.4226, 0.5858, 0.6216, 0.4195, 0.7888, 0.4195, 0.7888, 0.5867, 0.6216, 0.5867, 0.6216, 0.4195, 0.7888, 0.4195, 0.7888, 0.5867, 0.6216, 0.5867, 0.2178, 0.8168, 0.3849, 0.8168, 0.3849, 0.984, 0.2178, 0.984, 0.6216, 0.4195, 0.7888, 0.4195, 0.7888, 0.5867, 0.6216, 0.5867, 0.2178, 0.8168, 0.3849, 0.8168, 0.3849, 0.984, 0.2178, 0.984, 0.6216, 0.4195, 0.7888, 0.4195, 0.7888, 0.5867, 0.6216, 0.5867, 0.2178, 0.8168, 0.3849, 0.8168, 0.3849, 0.984, 0.2178, 0.984, 0.6216, 0.4195, 0.7888, 0.4195, 0.7888, 0.5867, 0.6216, 0.5867, 0.6216, 0.4195, 0.7888, 0.4195, 0.7888, 0.5867, 0.6216, 0.5867, 0.4226, 0.4187, 0.5897, 0.4187, 0.5897, 0.5858, 0.4226, 0.5858, 0.4226, 0.4187, 0.5897, 0.4187, 0.5897, 0.5858, 0.4226, 0.5858, 0.6216, 0.4195, 0.7888, 0.4195, 0.7888, 0.5867, 0.6216, 0.5867, 0.6216, 0.4195, 0.7888, 0.4195, 0.7888, 0.5867, 0.6216, 0.5867, 0.6216, 0.4195, 0.7888, 0.4195, 0.7888, 0.5867, 0.6216, 0.5867, 0.6216, 0.4195, 0.7888, 0.4195, 0.7888, 0.5867, 0.6216, 0.5867, 0.4226, 0.4187, 0.5897, 0.4187, 0.5897, 0.5858, 0.4226, 0.5858, 0.6216, 0.4195, 0.7888, 0.4195, 0.7888, 0.5867, 0.6216, 0.5867, 0.6216, 0.4195, 0.7888, 0.4195, 0.7888, 0.5867, 0.6216, 0.5867, 0.4226, 0.4187, 0.5897, 0.4187, 0.5897, 0.5858, 0.4226, 0.5858, 0.4226, 0.4187, 0.5897, 0.4187, 0.5897, 0.5858, 0.4226, 0.5858, 0.6216, 0.4195, 0.7888, 0.4195, 0.7888, 0.5867, 0.6216, 0.5867, 0.6216, 0.4195, 0.7888, 0.4195, 0.7888, 0.5867, 0.6216, 0.5867, 0.4226, 0.4187, 0.5897, 0.4187, 0.5897, 0.5858, 0.4226, 0.5858, 0.6216, 0.4195, 0.7888, 0.4195, 0.7888, 0.5867, 0.6216, 0.5867, 0.6216, 0.4195, 0.7888, 0.4195, 0.7888, 0.5867, 0.6216, 0.5867, 0.6216, 0.4195, 0.7888, 0.4195, 0.7888, 0.5867, 0.6216, 0.5867, 0.4226, 0.4187, 0.5897, 0.4187, 0.5897, 0.5858, 0.4226, 0.5858, 0.4226, 0.4187, 0.5897, 0.4187, 0.5897, 0.5858, 0.4226, 0.5858, 0.4226, 0.4187, 0.5897, 0.4187, 0.5897, 0.5858, 0.4226, 0.5858, 0.6216, 0.4195, 0.7888, 0.4195, 0.7888, 0.5867, 0.6216, 0.5867, 0.4226, 0.4187, 0.5897, 0.4187, 0.5897, 0.5858, 0.4226, 0.5858, 0.6216, 0.4195, 0.7888, 0.4195, 0.7888, 0.5867, 0.6216, 0.5867, 0.6216, 0.4195, 0.7888, 0.4195, 0.7888, 0.5867, 0.6216, 0.5867, 0.6216, 0.4195, 0.7888, 0.4195, 0.7888, 0.5867, 0.6216, 0.5867, 0.6216, 0.4195, 0.7888, 0.4195, 0.7888, 0.5867, 0.6216, 0.5867, 0.6216, 0.4195, 0.7888, 0.4195, 0.7888, 0.5867, 0.6216, 0.5867, 0.6216, 0.4195, 0.7888, 0.4195, 0.7888, 0.5867, 0.6216, 0.5867, 0.6216, 0.4195, 0.7888, 0.4195, 0.7888, 0.5867, 0.6216, 0.5867, 0.6216, 0.4195, 0.7888, 0.4195, 0.7888, 0.5867, 0.6216, 0.5867, 0.6216, 0.4195, 0.7888, 0.4195, 0.7888, 0.5867, 0.6216, 0.5867, 0.6216, 0.4195, 0.7888, 0.4195, 0.7888, 0.5867, 0.6216, 0.5867, 0.6216, 0.4195, 0.7888, 0.4195, 0.7888, 0.5867, 0.6216, 0.5867, 0.6216, 0.4195, 0.7888, 0.4195, 0.7888, 0.5867, 0.6216, 0.5867, 0.6216, 0.4195, 0.7888, 0.4195, 0.7888, 0.5867, 0.6216, 0.5867, 0.6216, 0.4195, 0.7888, 0.4195, 0.7888, 0.5867, 0.6216, 0.5867, 0.6216, 0.4195, 0.7888, 0.4195, 0.7888, 0.5867, 0.6216, 0.5867, 0.6216, 0.4195, 0.7888, 0.4195, 0.7888, 0.5867, 0.6216, 0.5867, 0.6216, 0.4195, 0.7888, 0.4195, 0.7888, 0.5867, 0.6216, 0.5867, 0.6216, 0.4195, 0.7888, 0.4195, 0.7888, 0.5867, 0.6216, 0.5867, 0.6216, 0.4195, 0.7888, 0.4195, 0.7888, 0.5867, 0.6216, 0.5867, 0.6216, 0.4195, 0.7888, 0.4195, 0.7888, 0.5867, 0.6216, 0.5867, 0.6216, 0.4195, 0.7888, 0.4195, 0.7888, 0.5867, 0.6216, 0.5867, 0.6216, 0.4195, 0.7888, 0.4195, 0.7888, 0.5867, 0.6216, 0.5867, 0.6216, 0.4195, 0.7888, 0.4195, 0.7888, 0.5867, 0.6216, 0.5867, 0.6216, 0.4195, 0.7888, 0.4195, 0.7888, 0.5867, 0.6216, 0.5867, 0.6216, 0.4195, 0.7888, 0.4195, 0.7888, 0.5867, 0.6216, 0.5867, 0.6216, 0.4195, 0.7888, 0.4195, 0.7888, 0.5867, 0.6216, 0.5867, 0.6216, 0.4195, 0.7888, 0.4195, 0.7888, 0.5867, 0.6216, 0.5867, 0.6216, 0.4195, 0.7888, 0.4195, 0.7888, 0.5867, 0.6216, 0.5867, 0.6216, 0.4195, 0.7888, 0.4195, 0.7888, 0.5867, 0.6216, 0.5867, 0.6216, 0.4195, 0.7888, 0.4195, 0.7888, 0.5867, 0.6216, 0.5867, 0.6216, 0.4195, 0.7888, 0.4195, 0.7888, 0.5867, 0.6216, 0.5867, 0.6216, 0.4195, 0.7888, 0.4195, 0.7888, 0.5867, 0.6216, 0.5867, 0.6216, 0.4195, 0.7888, 0.4195, 0.7888, 0.5867, 0.6216, 0.5867, 0.6216, 0.4195, 0.7888, 0.4195, 0.7888, 0.5867, 0.6216, 0.5867, 0.6216, 0.4195, 0.7888, 0.4195, 0.7888, 0.5867, 0.6216, 0.5867, 0.6216, 0.4195, 0.7888, 0.4195, 0.7888, 0.5867, 0.6216, 0.5867, 0.6216, 0.4195, 0.7888, 0.4195, 0.7888, 0.5867, 0.6216, 0.5867, 0.6216, 0.4195, 0.7888, 0.4195, 0.7888, 0.5867, 0.6216, 0.5867, 0.6216, 0.4195, 0.7888, 0.4195, 0.7888, 0.5867, 0.6216, 0.5867, 0.6216, 0.4195, 0.7888, 0.4195, 0.7888, 0.5867, 0.6216, 0.5867, 0.6216, 0.4195, 0.7888, 0.4195, 0.7888, 0.5867, 0.6216, 0.5867, 0.6216, 0.4195, 0.7888, 0.4195, 0.7888, 0.5867, 0.6216, 0.5867, 0.6216, 0.4195, 0.7888, 0.4195, 0.7888, 0.5867, 0.6216, 0.5867, 0.6216, 0.4195, 0.7888, 0.4195, 0.7888, 0.5867, 0.6216, 0.5867, 0.6216, 0.4195, 0.7888, 0.4195, 0.7888, 0.5867, 0.6216, 0.5867, 0.6216, 0.4195, 0.7888, 0.4195, 0.7888, 0.5867, 0.6216, 0.5867, 0.6216, 0.4195, 0.7888, 0.4195, 0.7888, 0.5867, 0.6216, 0.5867, 0.6216, 0.4195, 0.7888, 0.4195, 0.7888, 0.5867, 0.6216, 0.5867, 0.6216, 0.4195, 0.7888, 0.4195, 0.7888, 0.5867, 0.6216, 0.5867, 0.6216, 0.4195, 0.7888, 0.4195, 0.7888, 0.5867, 0.6216, 0.5867, 0.6216, 0.4195, 0.7888, 0.4195, 0.7888, 0.5867, 0.6216, 0.5867, 0.6216, 0.4195, 0.7888, 0.4195, 0.7888, 0.5867, 0.6216, 0.5867, 0.6216, 0.4195, 0.7888, 0.4195, 0.7888, 0.5867, 0.6216, 0.5867, 0.6216, 0.4195, 0.7888, 0.4195, 0.7888, 0.5867, 0.6216, 0.5867, 0.6216, 0.4195, 0.7888, 0.4195, 0.7888, 0.5867, 0.6216, 0.5867, 0.6216, 0.4195, 0.7888, 0.4195, 0.7888, 0.5867, 0.6216, 0.5867, 0.6216, 0.4195, 0.7888, 0.4195, 0.7888, 0.5867, 0.6216, 0.5867, 0.6216, 0.4195, 0.7888, 0.4195, 0.7888, 0.5867, 0.6216, 0.5867, 0.6216, 0.4195, 0.7888, 0.4195, 0.7888, 0.5867, 0.6216, 0.5867, 0.6216, 0.4195, 0.7888, 0.4195, 0.7888, 0.5867, 0.6216, 0.5867, 0.6216, 0.4195, 0.7888, 0.4195, 0.7888, 0.5867, 0.6216, 0.5867, 0.6216, 0.4195, 0.7888, 0.4195, 0.7888, 0.5867, 0.6216, 0.5867, 0.6216, 0.4195, 0.7888, 0.4195, 0.7888, 0.5867, 0.6216, 0.5867, 0.6216, 0.4195, 0.7888, 0.4195, 0.7888, 0.5867, 0.6216, 0.5867, 0.6216, 0.4195, 0.7888, 0.4195, 0.7888, 0.5867, 0.6216, 0.5867, 0.6216, 0.4195, 0.7888, 0.4195, 0.7888, 0.5867, 0.6216, 0.5867, 0.6216, 0.4195, 0.7888, 0.4195, 0.7888, 0.5867, 0.6216, 0.5867, 0.6216, 0.4195, 0.7888, 0.4195, 0.7888, 0.5867, 0.6216, 0.5867, 0.6216, 0.4195, 0.7888, 0.4195, 0.7888, 0.5867, 0.6216, 0.5867, 0.6216, 0.4195, 0.7888, 0.4195, 0.7888, 0.5867, 0.6216, 0.5867, 0.6216, 0.4195, 0.7888, 0.4195, 0.7888, 0.5867, 0.6216, 0.5867, 0.6216, 0.4195, 0.7888, 0.4195, 0.7888, 0.5867, 0.6216, 0.5867, 0.6216, 0.4195, 0.7888, 0.4195, 0.7888, 0.5867, 0.6216, 0.5867, 0.6216, 0.4195, 0.7888, 0.4195, 0.7888, 0.5867, 0.6216, 0.5867, 0.6216, 0.4195, 0.7888, 0.4195, 0.7888, 0.5867, 0.6216, 0.5867, 0.6216, 0.4195, 0.7888, 0.4195, 0.7888, 0.5867, 0.6216, 0.5867, 0.6216, 0.4195, 0.7888, 0.4195, 0.7888, 0.5867, 0.6216, 0.5867, 0.6216, 0.4195, 0.7888, 0.4195, 0.7888, 0.5867, 0.6216, 0.5867, 0.6216, 0.4195, 0.7888, 0.4195, 0.7888, 0.5867, 0.6216, 0.5867, 0.6216, 0.4195, 0.7888, 0.4195, 0.7888, 0.5867, 0.6216, 0.5867, 0.6216, 0.4195, 0.7888, 0.4195, 0.7888, 0.5867, 0.6216, 0.5867, 0.6216, 0.4195, 0.7888, 0.4195, 0.7888, 0.5867, 0.6216, 0.5867, 0.6216, 0.4195, 0.7888, 0.4195, 0.7888, 0.5867, 0.6216, 0.5867, 0.6216, 0.4195, 0.7888, 0.4195, 0.7888, 0.5867, 0.6216, 0.5867, 0.6216, 0.4195, 0.7888, 0.4195, 0.7888, 0.5867, 0.6216, 0.5867, 0.6216, 0.4195, 0.7888, 0.4195, 0.7888, 0.5867, 0.6216, 0.5867, 0.6216, 0.4195, 0.7888, 0.4195, 0.7888, 0.5867, 0.6216, 0.5867, 0.6216, 0.4195, 0.7888, 0.4195, 0.7888, 0.5867, 0.6216, 0.5867, 0.6216, 0.4195, 0.7888, 0.4195, 0.7888, 0.5867, 0.6216, 0.5867, 0.6216, 0.4195, 0.7888, 0.4195, 0.7888, 0.5867, 0.6216, 0.5867, 0.6216, 0.4195, 0.7888, 0.4195, 0.7888, 0.5867, 0.6216, 0.5867, 0.6216, 0.4195, 0.7888, 0.4195, 0.7888, 0.5867, 0.6216, 0.5867, 0.6216, 0.4195, 0.7888, 0.4195, 0.7888, 0.5867, 0.6216, 0.5867, 0.6216, 0.4195, 0.7888, 0.4195, 0.7888, 0.5867, 0.6216, 0.5867, 0.6216, 0.4195, 0.7888, 0.4195, 0.7888, 0.5867, 0.6216, 0.5867, 0.6216, 0.4195, 0.7888, 0.4195, 0.7888, 0.5867, 0.6216, 0.5867, 0.6216, 0.4195, 0.7888, 0.4195, 0.7888, 0.5867, 0.6216, 0.5867, 0.6216, 0.4195, 0.7888, 0.4195, 0.7888, 0.5867, 0.6216, 0.5867, 0.6216, 0.4195, 0.7888, 0.4195, 0.7888, 0.5867, 0.6216, 0.5867, 0.6216, 0.4195, 0.7888, 0.4195, 0.7888, 0.5867, 0.6216, 0.5867, 0.6216, 0.4195, 0.7888, 0.4195, 0.7888, 0.5867, 0.6216, 0.5867, 0.6216, 0.4195, 0.7888, 0.4195, 0.7888, 0.5867, 0.6216, 0.5867, 0.6216, 0.4195, 0.7888, 0.4195, 0.7888, 0.5867, 0.6216, 0.5867, 0.6216, 0.4195, 0.7888, 0.4195, 0.7888, 0.5867, 0.6216, 0.5867, 0.6216, 0.4195, 0.7888, 0.4195, 0.7888, 0.5867, 0.6216, 0.5867, 0.6216, 0.4195, 0.7888, 0.4195, 0.7888, 0.5867, 0.6216, 0.5867, 0.6216, 0.4195, 0.7888, 0.4195, 0.7888, 0.5867, 0.6216, 0.5867, 0.6216, 0.4195, 0.7888, 0.4195, 0.7888, 0.5867, 0.6216, 0.5867, 0.6216, 0.4195, 0.7888, 0.4195, 0.7888, 0.5867, 0.6216, 0.5867, 0.6216, 0.4195, 0.7888, 0.4195, 0.7888, 0.5867, 0.6216, 0.5867, 0.6216, 0.4195, 0.7888, 0.4195, 0.7888, 0.5867, 0.6216, 0.5867, 0.6216, 0.4195, 0.7888, 0.4195, 0.7888, 0.5867, 0.6216, 0.5867, 0.6216, 0.4195, 0.7888, 0.4195, 0.7888, 0.5867, 0.6216, 0.5867, 0.6216, 0.4195, 0.7888, 0.4195, 0.7888, 0.5867, 0.6216, 0.5867, 0.6216, 0.4195, 0.7888, 0.4195, 0.7888, 0.5867, 0.6216, 0.5867, 0.6216, 0.4195, 0.7888, 0.4195, 0.7888, 0.5867, 0.6216, 0.5867, 0.6216, 0.4195, 0.7888, 0.4195, 0.7888, 0.5867, 0.6216, 0.5867, 0.6216, 0.4195, 0.7888, 0.4195, 0.7888, 0.5867, 0.6216, 0.5867, 0.6216, 0.4195, 0.7888, 0.4195, 0.7888, 0.5867, 0.6216, 0.5867, 0.6216, 0.4195, 0.7888, 0.4195, 0.7888, 0.5867, 0.6216, 0.5867, 0.6216, 0.4195, 0.7888, 0.4195, 0.7888, 0.5867, 0.6216, 0.5867, 0.6216, 0.4195, 0.7888, 0.4195, 0.7888, 0.5867, 0.6216, 0.5867, 0.6216, 0.4195, 0.7888, 0.4195, 0.7888, 0.5867, 0.6216, 0.5867, 0.6216, 0.4195, 0.7888, 0.4195, 0.7888, 0.5867, 0.6216, 0.5867, 0.6216, 0.4195, 0.7888, 0.4195, 0.7888, 0.5867, 0.6216, 0.5867, 0.6216, 0.4195, 0.7888, 0.4195, 0.7888, 0.5867, 0.6216, 0.5867, 0.6216, 0.4195, 0.7888, 0.4195, 0.7888, 0.5867, 0.6216, 0.5867, 0.6216, 0.4195, 0.7888, 0.4195, 0.7888, 0.5867, 0.6216, 0.5867, 0.6216, 0.4195, 0.7888, 0.4195, 0.7888, 0.5867, 0.6216, 0.5867, 0.6216, 0.4195, 0.7888, 0.4195, 0.7888, 0.5867, 0.6216, 0.5867, 0.6216, 0.4195, 0.7888, 0.4195, 0.7888, 0.5867, 0.6216, 0.5867, 0.6216, 0.4195, 0.7888, 0.4195, 0.7888, 0.5867, 0.6216, 0.5867, 0.6216, 0.4195, 0.7888, 0.4195, 0.7888, 0.5867, 0.6216, 0.5867, 0.6216, 0.4195, 0.7888, 0.4195, 0.7888, 0.5867, 0.6216, 0.5867, 0.6216, 0.4195, 0.7888, 0.4195, 0.7888, 0.5867, 0.6216, 0.5867, 0.6216, 0.4195, 0.7888, 0.4195, 0.7888, 0.5867, 0.6216, 0.5867, 0.6216, 0.4195, 0.7888, 0.4195, 0.7888, 0.5867, 0.6216, 0.5867, 0.6216, 0.4195, 0.7888, 0.4195, 0.7888, 0.5867, 0.6216, 0.5867, 0.6216, 0.4195, 0.7888, 0.4195, 0.7888, 0.5867, 0.6216, 0.5867, 0.6216, 0.4195, 0.7888, 0.4195, 0.7888, 0.5867, 0.6216, 0.5867, 0.6216, 0.4195, 0.7888, 0.4195, 0.7888, 0.5867, 0.6216, 0.5867])
me_cube_001.materials.append(mat_material)
me_cube_001.use_remesh_preserve_volume = False
me_cube_001.use_remesh_preserve_attributes = False
me_cube_001.use_mirror_vertex_groups = False
me_cube_001.update()

# ---- objects
ob_sun = bpy.data.objects.new('Sun', light_sun)
ob_cube_001 = bpy.data.objects.new('Cube.001', me_cube_002)
ob_cube = bpy.data.objects.new('Cube', me_cube_001)

# ---- transforms, parenting, visibility, modifiers, constraints
ob_sun.location = (2.023, 0.8953, 1.721)
ob_sun.rotation_euler = (-0.4747, 0.5881, -0.4802)
ob_sun.lineart.crease_threshold = 0.0
ob_cube_001.location = (0.0, 0.0, 0.0)
ob_cube_001.lineart.crease_threshold = 0.0
ob_cube.location = (0.0, 0.0, 0.0)
ob_cube.lineart.crease_threshold = 0.0

# ---- collection membership
col_collection_1.objects.link(ob_sun)
col_collection_1.objects.link(ob_cube_001)
col_collection_1.objects.link(ob_cube)

# ---- scene / render settings (as saved in the file)
scene.frame_start = 1; scene.frame_end = 250; scene.frame_set(1)
scene.render.engine = 'BLENDER_EEVEE_NEXT'
scene.render.image_settings.compression = 90
scene.render.resolution_percentage = 50
scene.render.dither_intensity = 0.0
scene.cycles.use_denoising = False
scene.cycles.samples = 10
scene.cycles.sampling_pattern = 'TABULATED_SOBOL'
scene.cycles.light_sampling_threshold = 0.0
scene.cycles.use_adaptive_sampling = False
scene.cycles.use_light_tree = False
scene.cycles.blur_glossy = 0.0
scene.cycles.volume_bounces = 1
scene.cycles.pixel_filter_type = 'GAUSSIAN'
scene.cycles.sample_clamp_indirect = 0.0
scene.view_settings.view_transform = 'Standard'
bpy.context.view_layer.update()

# ---- added for rendering (the .blend has no active camera): camera
cam_auto = bpy.data.cameras.new('AutoCamera')
cam_auto.lens = 50.0
cam_auto.sensor_width = 36.0
cam_auto.clip_end = 1000.0
ob_auto_camera = bpy.data.objects.new('AutoCamera', cam_auto)
scene.collection.objects.link(ob_auto_camera)
ob_auto_camera.location = (6.6974, -9.25821, 7.10866)
ob_auto_camera.rotation_euler = (1.09748, -7.21219e-08, 0.694738)
scene.camera = ob_auto_camera
bpy.context.view_layer.update()
